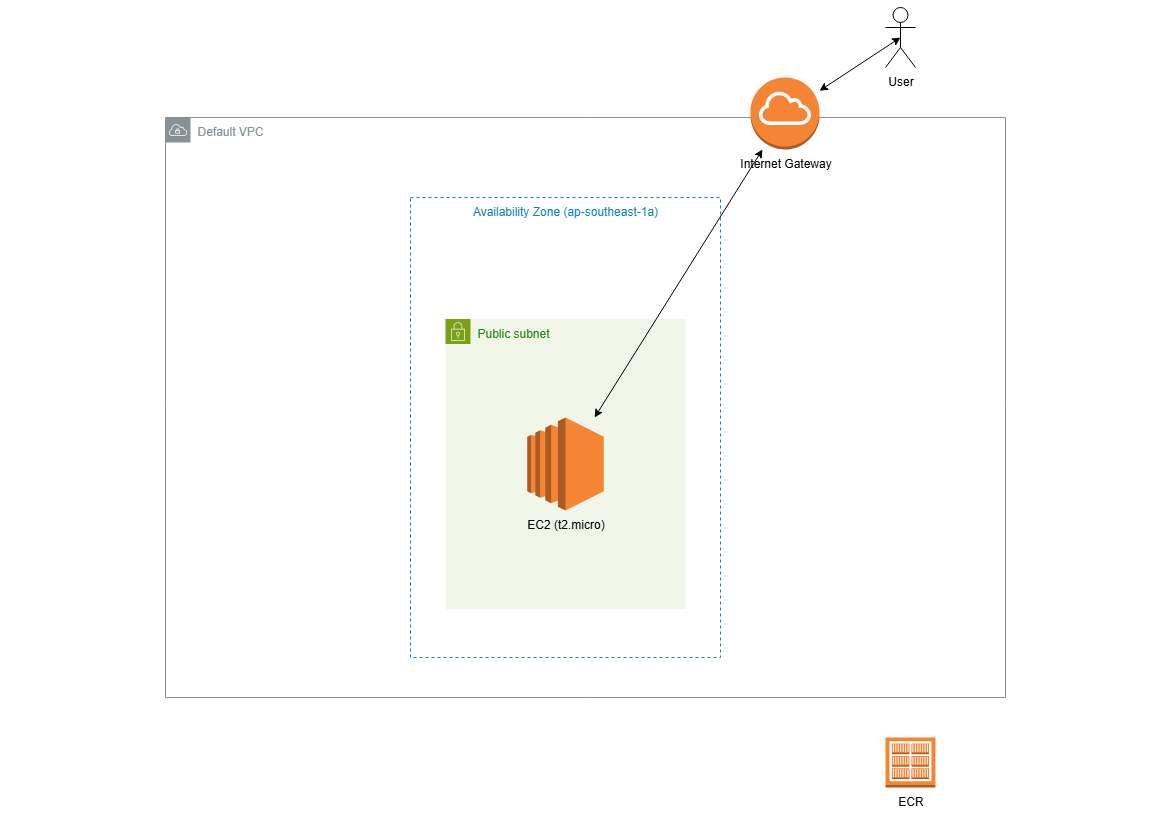

The diagram above was exported from draw.io. Its source (the exported page's mxGraphModel, read from the mxfile embedded in the PNG):
<mxGraphModel dx="2066" dy="1930" grid="1" gridSize="10" guides="1" tooltips="1" connect="1" arrows="1" fold="1" page="1" pageScale="1" pageWidth="1169" pageHeight="827" math="0" shadow="0">
  <root>
    <mxCell id="0" />
    <mxCell id="1" parent="0" />
    <mxCell id="_KTMT3PzYYuo0Nd6F-yW-3" value="Default VPC" style="sketch=0;outlineConnect=0;gradientColor=none;html=1;whiteSpace=wrap;fontSize=12;fontStyle=0;shape=mxgraph.aws4.group;grIcon=mxgraph.aws4.group_vpc;strokeColor=#879196;fillColor=none;verticalAlign=top;align=left;spacingLeft=30;fontColor=#879196;dashed=0;movable=1;resizable=1;rotatable=1;deletable=1;editable=1;locked=0;connectable=1;" parent="1" vertex="1">
      <mxGeometry x="165" y="-710" width="840" height="580" as="geometry" />
    </mxCell>
    <mxCell id="_KTMT3PzYYuo0Nd6F-yW-6" value="Availability Zone (ap-southeast-1a)" style="fillColor=none;strokeColor=#147EBA;dashed=1;verticalAlign=top;fontStyle=0;fontColor=#147EBA;whiteSpace=wrap;html=1;movable=1;resizable=1;rotatable=1;deletable=1;editable=1;locked=0;connectable=1;" parent="1" vertex="1">
      <mxGeometry x="410" y="-630" width="310" height="460" as="geometry" />
    </mxCell>
    <mxCell id="lTFfcO7GotzkA7Iz9ui4-2" value="Public subnet" style="points=[[0,0],[0.25,0],[0.5,0],[0.75,0],[1,0],[1,0.25],[1,0.5],[1,0.75],[1,1],[0.75,1],[0.5,1],[0.25,1],[0,1],[0,0.75],[0,0.5],[0,0.25]];outlineConnect=0;gradientColor=none;html=1;whiteSpace=wrap;fontSize=12;fontStyle=0;container=1;pointerEvents=0;collapsible=0;recursiveResize=0;shape=mxgraph.aws4.group;grIcon=mxgraph.aws4.group_security_group;grStroke=0;strokeColor=#7AA116;fillColor=#F2F6E8;verticalAlign=top;align=left;spacingLeft=30;fontColor=#248814;dashed=0;" vertex="1" parent="1">
      <mxGeometry x="445" y="-508.5" width="240" height="290" as="geometry" />
    </mxCell>
    <mxCell id="lTFfcO7GotzkA7Iz9ui4-1" value="EC2 (t2.micro)&lt;div&gt;&lt;br/&gt;&lt;/div&gt;" style="outlineConnect=0;dashed=0;verticalLabelPosition=bottom;verticalAlign=top;align=center;html=1;shape=mxgraph.aws3.ec2;fillColor=#F58534;gradientColor=none;" vertex="1" parent="lTFfcO7GotzkA7Iz9ui4-2">
      <mxGeometry x="81.75" y="98.5" width="76.5" height="93" as="geometry" />
    </mxCell>
    <mxCell id="_KTMT3PzYYuo0Nd6F-yW-23" value="User&lt;div&gt;&lt;br&gt;&lt;/div&gt;" style="shape=umlActor;verticalLabelPosition=bottom;verticalAlign=top;html=1;outlineConnect=0;" parent="1" vertex="1">
      <mxGeometry x="885" y="-820" width="30" height="60" as="geometry" />
    </mxCell>
    <mxCell id="_KTMT3PzYYuo0Nd6F-yW-25" value="Internet Gateway&lt;div&gt;&lt;br&gt;&lt;/div&gt;" style="outlineConnect=0;dashed=0;verticalLabelPosition=bottom;verticalAlign=top;align=center;html=1;shape=mxgraph.aws3.internet_gateway;fillColor=#F58534;gradientColor=none;" parent="1" vertex="1">
      <mxGeometry x="750" y="-750" width="69" height="72" as="geometry" />
    </mxCell>
    <mxCell id="_KTMT3PzYYuo0Nd6F-yW-27" value="ECR" style="outlineConnect=0;dashed=0;verticalLabelPosition=bottom;verticalAlign=top;align=center;html=1;shape=mxgraph.aws3.ecr_registry;fillColor=#F58534;gradientColor=none;" parent="1" vertex="1">
      <mxGeometry x="885" y="-90" width="50" height="50" as="geometry" />
    </mxCell>
    <mxCell id="_KTMT3PzYYuo0Nd6F-yW-31" value="" style="endArrow=classic;startArrow=classic;html=1;rounded=0;" parent="1" source="lTFfcO7GotzkA7Iz9ui4-1" target="_KTMT3PzYYuo0Nd6F-yW-25" edge="1">
      <mxGeometry width="50" height="50" relative="1" as="geometry">
        <mxPoint x="612" y="-555.6666666666667" as="sourcePoint" />
        <mxPoint x="630" y="-630" as="targetPoint" />
      </mxGeometry>
    </mxCell>
    <mxCell id="_KTMT3PzYYuo0Nd6F-yW-32" value="" style="endArrow=classic;startArrow=classic;html=1;rounded=0;entryX=0.5;entryY=0.5;entryDx=0;entryDy=0;entryPerimeter=0;" parent="1" source="_KTMT3PzYYuo0Nd6F-yW-25" target="_KTMT3PzYYuo0Nd6F-yW-23" edge="1">
      <mxGeometry width="50" height="50" relative="1" as="geometry">
        <mxPoint x="770" y="-670" as="sourcePoint" />
        <mxPoint x="820" y="-720" as="targetPoint" />
      </mxGeometry>
    </mxCell>
  </root>
</mxGraphModel>